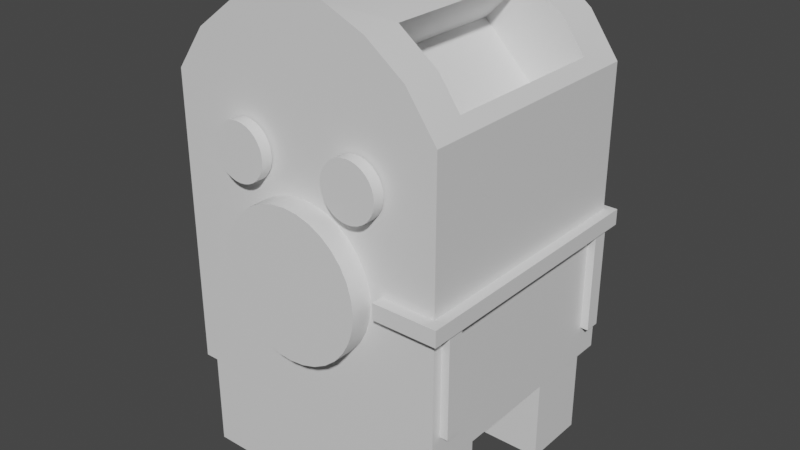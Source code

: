 # Source: MailBox.blend  (saved by Blender 2.81.16; exported with 4.5.12 LTS)
import bpy
from mathutils import Matrix  # noqa: F401  (used for matrix-valued properties, if any)

bpy.ops.wm.read_factory_settings(use_empty=True)
scene = bpy.context.scene
scene.name = 'Scene'

# ---- collections
col_collection = bpy.data.collections.new('Collection'); scene.collection.children.link(col_collection)

# ---- materials (node trees are filled in below, after node groups)
mat_material_003 = bpy.data.materials.new('Material.003')
mat_material_003.use_transparent_shadow = False
mat_material_001 = bpy.data.materials.new('Material.001')
mat_material_001.use_transparent_shadow = False
mat_material_002 = bpy.data.materials.new('Material.002')
mat_material_002.use_transparent_shadow = False

# ---- node groups
ng_auto_smooth = bpy.data.node_groups.new('Auto Smooth', 'GeometryNodeTree')
_s = ng_auto_smooth.interface.new_socket(name='Geometry', in_out='OUTPUT', socket_type='NodeSocketGeometry')
_s = ng_auto_smooth.interface.new_socket(name='Geometry', in_out='INPUT', socket_type='NodeSocketGeometry')
_s = ng_auto_smooth.interface.new_socket(name='Angle', in_out='INPUT', socket_type='NodeSocketFloat')
_s.subtype = 'ANGLE'
_s.min_value = 0.0
_s.max_value = 3.142
ng_auto_smooth.is_modifier = True
_N = ng_auto_smooth.nodes; _L = ng_auto_smooth.links
n0 = _N.new('NodeGroupOutput'); n0.name = 'Group Output'; n0.location = (480, -100)
n1 = _N.new('NodeGroupInput'); n1.name = 'Group Input'; n1.location = (-420, -300)
n2 = _N.new('NodeGroupInput'); n2.name = 'Group Input.001'; n2.location = (-60, -100)
n3 = _N.new('GeometryNodeSetShadeSmooth'); n3.name = 'Set Shade Smooth'; n3.location = (120, -100)
n3.domain = 'EDGE'
n4 = _N.new('GeometryNodeSetShadeSmooth'); n4.name = 'Set Shade Smooth.001'; n4.location = (300, -100)
n5 = _N.new('GeometryNodeInputMeshEdgeAngle'); n5.name = 'Edge Angle'; n5.location = (-420, -220)
n6 = _N.new('GeometryNodeInputEdgeSmooth'); n6.name = 'Is Edge Smooth'; n6.location = (-60, -160)
n7 = _N.new('GeometryNodeInputShadeSmooth'); n7.name = 'Is Face Smooth'; n7.location = (-240, -340)
n8 = _N.new('FunctionNodeBooleanMath'); n8.name = 'Boolean Math'; n8.location = (-60, -220)
n9 = _N.new('FunctionNodeCompare'); n9.name = 'Compare'; n9.location = (-240, -180)
n9.operation = 'LESS_EQUAL'
_L.new(n5.outputs[0], n9.inputs[0])
_L.new(n4.outputs[0], n0.inputs[0])
_L.new(n1.outputs[1], n9.inputs[1])
_L.new(n9.outputs[0], n8.inputs[0])
_L.new(n7.outputs[0], n8.inputs[1])
_L.new(n2.outputs[0], n3.inputs[0])
_L.new(n6.outputs[0], n3.inputs[1])
_L.new(n3.outputs[0], n4.inputs[0])
_L.new(n8.outputs[0], n3.inputs[2])
n0.is_active_output = True

# ---- material node trees
mat_material_003.use_nodes = True; mat_material_003.node_tree.nodes.clear()
_N = mat_material_003.node_tree.nodes; _L = mat_material_003.node_tree.links
n0 = _N.new('ShaderNodeOutputMaterial'); n0.name = 'Material Output'; n0.location = (300, 300)
n1 = _N.new('ShaderNodeBsdfPrincipled'); n1.name = 'Principled BSDF'; n1.location = (10, 300)
n1.distribution = 'GGX'
n1.subsurface_method = 'BURLEY'
n1.inputs[3].default_value = 1.45
n1.inputs[27].default_value = (0.0, 0.0, 0.0, 1.0)
n1.inputs[28].default_value = 1.0
_L.new(n1.outputs[0], n0.inputs[0])
n0.is_active_output = True
mat_material_001.use_nodes = True; mat_material_001.node_tree.nodes.clear()
_N = mat_material_001.node_tree.nodes; _L = mat_material_001.node_tree.links
n0 = _N.new('ShaderNodeOutputMaterial'); n0.name = 'Material Output'; n0.location = (300, 300)
n1 = _N.new('ShaderNodeBsdfPrincipled'); n1.name = 'Principled BSDF'; n1.location = (10, 300)
n1.distribution = 'GGX'
n1.subsurface_method = 'BURLEY'
n1.inputs[3].default_value = 1.45
n1.inputs[27].default_value = (0.0, 0.0, 0.0, 1.0)
n1.inputs[28].default_value = 1.0
_L.new(n1.outputs[0], n0.inputs[0])
n0.is_active_output = True
mat_material_002.use_nodes = True; mat_material_002.node_tree.nodes.clear()
_N = mat_material_002.node_tree.nodes; _L = mat_material_002.node_tree.links
n0 = _N.new('ShaderNodeOutputMaterial'); n0.name = 'Material Output'; n0.location = (300, 300)
n1 = _N.new('ShaderNodeBsdfPrincipled'); n1.name = 'Principled BSDF'; n1.location = (10, 300)
n1.distribution = 'GGX'
n1.subsurface_method = 'BURLEY'
n1.inputs[3].default_value = 1.45
n1.inputs[27].default_value = (0.0, 0.0, 0.0, 1.0)
n1.inputs[28].default_value = 1.0
_L.new(n1.outputs[0], n0.inputs[0])
n0.is_active_output = True

# ---- world
world_world = bpy.data.worlds.new('World'); scene.world = world_world
world_world.use_nodes = True; world_world.node_tree.nodes.clear()
_N = world_world.node_tree.nodes; _L = world_world.node_tree.links
n0 = _N.new('ShaderNodeOutputWorld'); n0.name = 'World Output'; n0.location = (300, 300)
n1 = _N.new('ShaderNodeBackground'); n1.name = 'Background'; n1.location = (10, 300)
n1.inputs[0].default_value = (0.05088, 0.05088, 0.05088, 1.0)
_L.new(n1.outputs[0], n0.inputs[0])
n0.is_active_output = True
world_world.color = (0.05088, 0.05088, 0.05088)
world_world.use_sun_shadow = False
world_world.sun_shadow_jitter_overblur = 0.0

# ---- meshes
me_cube_003 = bpy.data.meshes.new('Cube.003')
me_cube_003.from_pydata([(1.69, -0.9759, -1.406), (1.69, -0.9759, -1.023), (1.69, 5.556, -1.406), (1.69, 5.556, -1.023), (3.233, -0.9759, -1.406), (3.233, -0.9759, -1.023), (3.233, 5.556, -1.406), (3.233, 5.556, -1.023), (1.637, -0.08722, -3.856), (1.637, -0.4708, -3.856), (1.637, -0.08722, -1.252), (1.637, -0.4708, -1.252), (3.181, -0.08722, -3.856), (3.181, -0.4708, -3.856), (3.181, -0.08722, -1.252), (3.181, -0.4708, -1.252), (1.637, 5.181, -3.856), (1.637, 4.797, -3.856), (1.637, 5.181, -1.252), (1.637, 4.797, -1.252), (3.181, 5.181, -3.856), (3.181, 4.797, -3.856), (3.181, 5.181, -1.252), (3.181, 4.797, -1.252), (-0.3548, -0.5144, 0.45), (-0.3548, -1.227, 0.45), (-0.009793, -0.5144, 0.416), (-0.009793, -1.227, 0.416), (0.322, -0.5144, 0.3153), (0.322, -1.227, 0.3153), (0.6277, -0.5144, 0.1519), (0.6277, -1.227, 0.1519), (0.8958, -0.5144, -0.06804), (0.8958, -1.227, -0.06804), (1.116, -0.5144, -0.336), (1.116, -1.227, -0.336), (1.279, -0.5144, -0.6418), (1.279, -1.227, -0.6418), (1.38, -0.5144, -0.9736), (1.38, -1.227, -0.9736), (1.414, -0.5144, -1.319), (1.414, -1.227, -1.319), (1.38, -0.5144, -1.664), (1.38, -1.227, -1.664), (1.279, -0.5144, -1.995), (1.279, -1.227, -1.995), (1.116, -0.5144, -2.301), (1.116, -1.227, -2.301), (0.8958, -0.5144, -2.569), (0.8958, -1.227, -2.569), (0.6277, -0.5144, -2.789), (0.6277, -1.227, -2.789), (0.322, -0.5144, -2.953), (0.322, -1.227, -2.953), (-0.009794, -0.5144, -3.053), (-0.009794, -1.227, -3.053), (-0.3548, -0.5144, -3.087), (-0.3548, -1.227, -3.087), (-0.6999, -0.5144, -3.053), (-0.6999, -1.227, -3.053), (-1.032, -0.5144, -2.953), (-1.032, -1.227, -2.953), (-1.337, -0.5144, -2.789), (-1.337, -1.227, -2.789), (-1.605, -0.5144, -2.569), (-1.605, -1.227, -2.569), (-1.825, -0.5144, -2.301), (-1.825, -1.227, -2.301), (-1.989, -0.5144, -1.995), (-1.989, -1.227, -1.995), (-2.089, -0.5144, -1.664), (-2.089, -1.227, -1.664), (-2.123, -0.5144, -1.319), (-2.123, -1.227, -1.319), (-2.089, -0.5144, -0.9736), (-2.089, -1.227, -0.9736), (-1.989, -0.5144, -0.6418), (-1.989, -1.227, -0.6418), (-1.825, -0.5144, -0.336), (-1.825, -1.227, -0.336), (-1.605, -0.5144, -0.06804), (-1.605, -1.227, -0.06804), (-1.337, -0.5144, 0.1519), (-1.337, -1.227, 0.1519), (-1.032, -0.5144, 0.3153), (-1.032, -1.227, 0.3153), (-0.6999, -0.5144, 0.416), (-0.6999, -1.227, 0.416), (0.3078, 0.223, 3.075), (0.3078, 4.376, 3.075), (1.722, 0.223, 1.661), (1.722, 4.376, 1.661), (-3.702, -0.7035, -4.635), (-3.702, -0.7035, 2.41), (-3.702, 5.382, -4.635), (-3.702, 5.382, 2.41), (2.989, -0.7035, -4.635), (2.989, -0.7035, 2.41), (2.989, 5.382, -4.635), (2.989, 5.382, 2.41), (-2.978, -0.7035, 3.422), (-2.978, 5.382, 3.422), (2.265, 5.382, 3.422), (2.265, -0.7035, 3.422), (-2.066, -0.7035, 4.109), (-2.066, 5.382, 4.109), (1.353, 5.382, 4.109), (1.353, -0.7035, 4.109), (-1.076, -0.7035, 4.546), (-1.076, 5.382, 4.546), (0.3638, 5.382, 4.546), (0.3638, -0.7035, 4.546), (-3.494, -0.6087, -6.989), (-3.494, -0.6087, -4.133), (-3.494, 1.003, -6.989), (-3.494, 1.003, -4.133), (2.742, -0.6087, -6.989), (2.742, -0.6087, -4.133), (2.742, 1.003, -6.989), (2.742, 1.003, -4.133), (-3.494, 3.599, -6.989), (-3.494, 3.599, -4.133), (-3.494, 5.21, -6.989), (-3.494, 5.21, -4.133), (2.742, 3.599, -6.989), (2.742, 3.599, -4.133), (2.742, 5.21, -6.989), (2.742, 5.21, -4.133), (1.345, 0.223, 4.112), (1.353, 0.223, 4.109), (2.265, 0.223, 3.422), (2.773, 0.223, 2.712), (1.345, 4.376, 4.112), (2.773, 4.376, 2.712), (2.265, 4.376, 3.422), (1.353, 4.376, 4.109), (-1.776, -0.7348, 1.818), (-1.776, -1.007, 1.818), (-1.644, -0.7348, 1.805), (-1.644, -1.007, 1.805), (-1.517, -0.7348, 1.767), (-1.517, -1.007, 1.767), (-1.401, -0.7348, 1.705), (-1.401, -1.007, 1.705), (-1.298, -0.7348, 1.621), (-1.298, -1.007, 1.621), (-1.215, -0.7348, 1.518), (-1.215, -1.007, 1.518), (-1.152, -0.7348, 1.402), (-1.152, -1.007, 1.402), (-1.114, -0.7348, 1.275), (-1.114, -1.007, 1.275), (-1.101, -0.7348, 1.143), (-1.101, -1.007, 1.143), (-1.114, -0.7348, 1.012), (-1.114, -1.007, 1.012), (-1.152, -0.7348, 0.885), (-1.152, -1.007, 0.885), (-1.215, -0.7348, 0.7683), (-1.215, -1.007, 0.7683), (-1.298, -0.7348, 0.666), (-1.298, -1.007, 0.666), (-1.401, -0.7348, 0.5821), (-1.401, -1.007, 0.5821), (-1.517, -0.7348, 0.5197), (-1.517, -1.007, 0.5197), (-1.644, -0.7348, 0.4813), (-1.644, -1.007, 0.4813), (-1.776, -0.7348, 0.4683), (-1.776, -1.007, 0.4683), (-1.908, -0.7348, 0.4813), (-1.908, -1.007, 0.4813), (-2.034, -0.7348, 0.5197), (-2.034, -1.007, 0.5197), (-2.151, -0.7348, 0.5821), (-2.151, -1.007, 0.5821), (-2.253, -0.7348, 0.666), (-2.253, -1.007, 0.666), (-2.337, -0.7348, 0.7683), (-2.337, -1.007, 0.7683), (-2.399, -0.7348, 0.885), (-2.399, -1.007, 0.885), (-2.438, -0.7348, 1.012), (-2.438, -1.007, 1.012), (-2.451, -0.7348, 1.143), (-2.451, -1.007, 1.143), (-2.438, -0.7348, 1.275), (-2.438, -1.007, 1.275), (-2.399, -0.7348, 1.402), (-2.399, -1.007, 1.402), (-2.337, -0.7348, 1.518), (-2.337, -1.007, 1.518), (-2.253, -0.7348, 1.621), (-2.253, -1.007, 1.621), (-2.151, -0.7348, 1.705), (-2.151, -1.007, 1.705), (-2.034, -0.7348, 1.767), (-2.034, -1.007, 1.767), (-1.908, -0.7348, 1.805), (-1.908, -1.007, 1.805), (1.121, -0.7348, 1.818), (1.121, -1.007, 1.818), (1.253, -0.7348, 1.805), (1.253, -1.007, 1.805), (1.379, -0.7348, 1.767), (1.379, -1.007, 1.767), (1.496, -0.7348, 1.705), (1.496, -1.007, 1.705), (1.598, -0.7348, 1.621), (1.598, -1.007, 1.621), (1.682, -0.7348, 1.518), (1.682, -1.007, 1.518), (1.745, -0.7348, 1.402), (1.745, -1.007, 1.402), (1.783, -0.7348, 1.275), (1.783, -1.007, 1.275), (1.796, -0.7348, 1.143), (1.796, -1.007, 1.143), (1.783, -0.7348, 1.012), (1.783, -1.007, 1.012), (1.745, -0.7348, 0.885), (1.745, -1.007, 0.885), (1.682, -0.7348, 0.7683), (1.682, -1.007, 0.7683), (1.598, -0.7348, 0.666), (1.598, -1.007, 0.666), (1.496, -0.7348, 0.5821), (1.496, -1.007, 0.5821), (1.379, -0.7348, 0.5197), (1.379, -1.007, 0.5197), (1.253, -0.7348, 0.4813), (1.253, -1.007, 0.4813), (1.121, -0.7348, 0.4683), (1.121, -1.007, 0.4683), (0.9892, -0.7348, 0.4813), (0.9892, -1.007, 0.4813), (0.8626, -0.7348, 0.5197), (0.8626, -1.007, 0.5197), (0.7459, -0.7348, 0.5821), (0.7459, -1.007, 0.5821), (0.6436, -0.7348, 0.666), (0.6436, -1.007, 0.666), (0.5596, -0.7348, 0.7683), (0.5596, -1.007, 0.7683), (0.4972, -0.7348, 0.885), (0.4972, -1.007, 0.885), (0.4588, -0.7348, 1.012), (0.4588, -1.007, 1.012), (0.4458, -0.7348, 1.143), (0.4458, -1.007, 1.143), (0.4588, -0.7348, 1.275), (0.4588, -1.007, 1.275), (0.4972, -0.7348, 1.402), (0.4972, -1.007, 1.402), (0.5596, -0.7348, 1.518), (0.5596, -1.007, 1.518), (0.6436, -0.7348, 1.621), (0.6436, -1.007, 1.621), (0.7459, -0.7348, 1.705), (0.7459, -1.007, 1.705), (0.8626, -0.7348, 1.767), (0.8626, -1.007, 1.767), (0.9892, -0.7348, 1.805), (0.9892, -1.007, 1.805)], [], [(0, 1, 3, 2), (2, 3, 7, 6), (6, 7, 5, 4), (4, 5, 1, 0), (2, 6, 4, 0), (7, 3, 1, 5), (8, 9, 11, 10), (10, 11, 15, 14), (14, 15, 13, 12), (12, 13, 9, 8), (10, 14, 12, 8), (15, 11, 9, 13), (16, 17, 19, 18), (18, 19, 23, 22), (22, 23, 21, 20), (20, 21, 17, 16), (18, 22, 20, 16), (23, 19, 17, 21), (24, 25, 27, 26), (26, 27, 29, 28), (28, 29, 31, 30), (30, 31, 33, 32), (32, 33, 35, 34), (34, 35, 37, 36), (36, 37, 39, 38), (38, 39, 41, 40), (40, 41, 43, 42), (42, 43, 45, 44), (44, 45, 47, 46), (46, 47, 49, 48), (48, 49, 51, 50), (50, 51, 53, 52), (52, 53, 55, 54), (54, 55, 57, 56), (56, 57, 59, 58), (58, 59, 61, 60), (60, 61, 63, 62), (62, 63, 65, 64), (64, 65, 67, 66), (66, 67, 69, 68), (68, 69, 71, 70), (70, 71, 73, 72), (72, 73, 75, 74), (74, 75, 77, 76), (76, 77, 79, 78), (78, 79, 81, 80), (80, 81, 83, 82), (82, 83, 85, 84), (27, 25, 87, 85, 83, 81, 79, 77, 75, 73, 71, 69, 67, 65, 63, 61, 59, 57, 55, 53, 51, 49, 47, 45, 43, 41, 39, 37, 35, 33, 31, 29), (84, 85, 87, 86), (86, 87, 25, 24), (24, 26, 28, 30, 32, 34, 36, 38, 40, 42, 44, 46, 48, 50, 52, 54, 56, 58, 60, 62, 64, 66, 68, 70, 72, 74, 76, 78, 80, 82, 84, 86), (88, 89, 132, 128), (89, 91, 133, 134, 135, 132), (91, 90, 131, 133), (90, 88, 128, 129, 130, 131), (89, 88, 90, 91), (92, 93, 95, 94), (94, 95, 99, 98), (98, 99, 97, 96), (96, 97, 93, 92), (94, 98, 96, 92), (99, 95, 101, 102), (103, 130, 129, 107), (97, 99, 102, 134, 133, 131, 130, 103), (95, 93, 100, 101), (93, 97, 103, 100), (105, 104, 108, 109), (101, 100, 104, 105), (100, 103, 107, 104), (102, 101, 105, 106), (110, 109, 108, 111), (104, 107, 111, 108), (106, 105, 109, 110), (107, 129, 128, 132, 135, 106, 110, 111), (112, 113, 115, 114), (114, 115, 119, 118), (118, 119, 117, 116), (116, 117, 113, 112), (114, 118, 116, 112), (119, 115, 113, 117), (120, 121, 123, 122), (122, 123, 127, 126), (126, 127, 125, 124), (124, 125, 121, 120), (122, 126, 124, 120), (127, 123, 121, 125), (135, 134, 102, 106), (136, 137, 139, 138), (138, 139, 141, 140), (140, 141, 143, 142), (142, 143, 145, 144), (144, 145, 147, 146), (146, 147, 149, 148), (148, 149, 151, 150), (150, 151, 153, 152), (152, 153, 155, 154), (154, 155, 157, 156), (156, 157, 159, 158), (158, 159, 161, 160), (160, 161, 163, 162), (162, 163, 165, 164), (164, 165, 167, 166), (166, 167, 169, 168), (168, 169, 171, 170), (170, 171, 173, 172), (172, 173, 175, 174), (174, 175, 177, 176), (176, 177, 179, 178), (178, 179, 181, 180), (180, 181, 183, 182), (182, 183, 185, 184), (184, 185, 187, 186), (186, 187, 189, 188), (188, 189, 191, 190), (190, 191, 193, 192), (192, 193, 195, 194), (194, 195, 197, 196), (139, 137, 199, 197, 195, 193, 191, 189, 187, 185, 183, 181, 179, 177, 175, 173, 171, 169, 167, 165, 163, 161, 159, 157, 155, 153, 151, 149, 147, 145, 143, 141), (196, 197, 199, 198), (198, 199, 137, 136), (136, 138, 140, 142, 144, 146, 148, 150, 152, 154, 156, 158, 160, 162, 164, 166, 168, 170, 172, 174, 176, 178, 180, 182, 184, 186, 188, 190, 192, 194, 196, 198), (200, 201, 203, 202), (202, 203, 205, 204), (204, 205, 207, 206), (206, 207, 209, 208), (208, 209, 211, 210), (210, 211, 213, 212), (212, 213, 215, 214), (214, 215, 217, 216), (216, 217, 219, 218), (218, 219, 221, 220), (220, 221, 223, 222), (222, 223, 225, 224), (224, 225, 227, 226), (226, 227, 229, 228), (228, 229, 231, 230), (230, 231, 233, 232), (232, 233, 235, 234), (234, 235, 237, 236), (236, 237, 239, 238), (238, 239, 241, 240), (240, 241, 243, 242), (242, 243, 245, 244), (244, 245, 247, 246), (246, 247, 249, 248), (248, 249, 251, 250), (250, 251, 253, 252), (252, 253, 255, 254), (254, 255, 257, 256), (256, 257, 259, 258), (258, 259, 261, 260), (203, 201, 263, 261, 259, 257, 255, 253, 251, 249, 247, 245, 243, 241, 239, 237, 235, 233, 231, 229, 227, 225, 223, 221, 219, 217, 215, 213, 211, 209, 207, 205), (260, 261, 263, 262), (262, 263, 201, 200), (200, 202, 204, 206, 208, 210, 212, 214, 216, 218, 220, 222, 224, 226, 228, 230, 232, 234, 236, 238, 240, 242, 244, 246, 248, 250, 252, 254, 256, 258, 260, 262)])
me_cube_003.polygons.foreach_set('use_smooth', [True] * 156)
me_cube_003.polygons.foreach_set('material_index', [0, 0, 0, 0, 0, 0, 0, 0, 0, 0, 0, 0, 0, 0, 0, 0, 0, 0, 1, 1, 1, 1, 1, 1, 1, 1, 1, 1, 1, 1, 1, 1, 1, 1, 1, 1, 1, 1, 1, 1, 1, 1, 1, 1, 1, 1, 1, 1, 1, 1, 1, 1, 2, 2, 2, 2, 2, 2, 2, 2, 2, 2, 2, 2, 2, 2, 2, 2, 2, 2, 2, 2, 2, 2, 2, 2, 2, 2, 2, 2, 2, 2, 2, 2, 2, 2, 2, 2, 2, 2, 2, 2, 2, 2, 2, 2, 2, 2, 2, 2, 2, 2, 2, 2, 2, 2, 2, 2, 2, 2, 2, 2, 2, 2, 2, 2, 2, 2, 2, 2, 2, 2, 2, 2, 2, 2, 2, 2, 2, 2, 2, 2, 2, 2, 2, 2, 2, 2, 2, 2, 2, 2, 2, 2, 2, 2, 2, 2, 2, 2, 2, 2, 2, 2, 2, 2])
_uv = me_cube_003.uv_layers.new(name='UVMap')
_uv.uv.foreach_set('vector', [0.375, 0.0, 0.625, 0.0, 0.625, 0.25, 0.375, 0.25, 0.375, 0.25, 0.625, 0.25, 0.625, 0.5, 0.375, 0.5, 0.375, 0.5, 0.625, 0.5, 0.625, 0.75, 0.375, 0.75, 0.375, 0.75, 0.625, 0.75, 0.625, 1.0, 0.375, 1.0, 0.125, 0.5, 0.375, 0.5, 0.375, 0.75, 0.125, 0.75, 0.625, 0.5, 0.875, 0.5, 0.875, 0.75, 0.625, 0.75, 0.375, 0.0, 0.625, 0.0, 0.625, 0.25, 0.375, 0.25, 0.375, 0.25, 0.625, 0.25, 0.625, 0.5, 0.375, 0.5, 0.375, 0.5, 0.625, 0.5, 0.625, 0.75, 0.375, 0.75, 0.375, 0.75, 0.625, 0.75, 0.625, 1.0, 0.375, 1.0, 0.125, 0.5, 0.375, 0.5, 0.375, 0.75, 0.125, 0.75, 0.625, 0.5, 0.875, 0.5, 0.875, 0.75, 0.625, 0.75, 0.375, 0.0, 0.625, 0.0, 0.625, 0.25, 0.375, 0.25, 0.375, 0.25, 0.625, 0.25, 0.625, 0.5, 0.375, 0.5, 0.375, 0.5, 0.625, 0.5, 0.625, 0.75, 0.375, 0.75, 0.375, 0.75, 0.625, 0.75, 0.625, 1.0, 0.375, 1.0, 0.125, 0.5, 0.375, 0.5, 0.375, 0.75, 0.125, 0.75, 0.625, 0.5, 0.875, 0.5, 0.875, 0.75, 0.625, 0.75, 1.0, 0.5, 1.0, 1.0, 0.9688, 1.0, 0.9688, 0.5, 0.9688, 0.5, 0.9688, 1.0, 0.9375, 1.0, 0.9375, 0.5, 0.9375, 0.5, 0.9375, 1.0, 0.9062, 1.0, 0.9062, 0.5, 0.9062, 0.5, 0.9062, 1.0, 0.875, 1.0, 0.875, 0.5, 0.875, 0.5, 0.875, 1.0, 0.8438, 1.0, 0.8438, 0.5, 0.8438, 0.5, 0.8438, 1.0, 0.8125, 1.0, 0.8125, 0.5, 0.8125, 0.5, 0.8125, 1.0, 0.7812, 1.0, 0.7812, 0.5, 0.7812, 0.5, 0.7812, 1.0, 0.75, 1.0, 0.75, 0.5, 0.75, 0.5, 0.75, 1.0, 0.7188, 1.0, 0.7188, 0.5, 0.7188, 0.5, 0.7188, 1.0, 0.6875, 1.0, 0.6875, 0.5, 0.6875, 0.5, 0.6875, 1.0, 0.6562, 1.0, 0.6562, 0.5, 0.6562, 0.5, 0.6562, 1.0, 0.625, 1.0, 0.625, 0.5, 0.625, 0.5, 0.625, 1.0, 0.5938, 1.0, 0.5938, 0.5, 0.5938, 0.5, 0.5938, 1.0, 0.5625, 1.0, 0.5625, 0.5, 0.5625, 0.5, 0.5625, 1.0, 0.5312, 1.0, 0.5312, 0.5, 0.5312, 0.5, 0.5312, 1.0, 0.5, 1.0, 0.5, 0.5, 0.5, 0.5, 0.5, 1.0, 0.4688, 1.0, 0.4688, 0.5, 0.4688, 0.5, 0.4688, 1.0, 0.4375, 1.0, 0.4375, 0.5, 0.4375, 0.5, 0.4375, 1.0, 0.4062, 1.0, 0.4062, 0.5, 0.4062, 0.5, 0.4062, 1.0, 0.375, 1.0, 0.375, 0.5, 0.375, 0.5, 0.375, 1.0, 0.3438, 1.0, 0.3438, 0.5, 0.3438, 0.5, 0.3438, 1.0, 0.3125, 1.0, 0.3125, 0.5, 0.3125, 0.5, 0.3125, 1.0, 0.2812, 1.0, 0.2812, 0.5, 0.2812, 0.5, 0.2812, 1.0, 0.25, 1.0, 0.25, 0.5, 0.25, 0.5, 0.25, 1.0, 0.2188, 1.0, 0.2188, 0.5, 0.2188, 0.5, 0.2188, 1.0, 0.1875, 1.0, 0.1875, 0.5, 0.1875, 0.5, 0.1875, 1.0, 0.1562, 1.0, 0.1562, 0.5, 0.1562, 0.5, 0.1562, 1.0, 0.125, 1.0, 0.125, 0.5, 0.125, 0.5, 0.125, 1.0, 0.09375, 1.0, 0.09375, 0.5, 0.09375, 0.5, 0.09375, 1.0, 0.0625, 1.0, 0.0625, 0.5, 0.2968, 0.4854, 0.25, 0.49, 0.2032, 0.4854, 0.1582, 0.4717, 0.1167, 0.4496, 0.08029, 0.4197, 0.05045, 0.3833, 0.02827, 0.3418, 0.01461, 0.2968, 0.01, 0.25, 0.01461, 0.2032, 0.02827, 0.1582, 0.05045, 0.1167, 0.08029, 0.08029, 0.1167, 0.05045, 0.1582, 0.02827, 0.2032, 0.01461, 0.25, 0.01, 0.2968, 0.01461, 0.3418, 0.02827, 0.3833, 0.05045, 0.4197, 0.08029, 0.4496, 0.1167, 0.4717, 0.1582, 0.4854, 0.2032, 0.49, 0.25, 0.4854, 0.2968, 0.4717, 0.3418, 0.4496, 0.3833, 0.4197, 0.4197, 0.3833, 0.4496, 0.3418, 0.4717, 0.0625, 0.5, 0.0625, 1.0, 0.03125, 1.0, 0.03125, 0.5, 0.03125, 0.5, 0.03125, 1.0, 0.0, 1.0, 0.0, 0.5, 0.75, 0.49, 0.7968, 0.4854, 0.8418, 0.4717, 0.8833, 0.4496, 0.9197, 0.4197, 0.9496, 0.3833, 0.9717, 0.3418, 0.9854, 0.2968, 0.99, 0.25, 0.9854, 0.2032, 0.9717, 0.1582, 0.9496, 0.1167, 0.9197, 0.08029, 0.8833, 0.05045, 0.8418, 0.02827, 0.7968, 0.01461, 0.75, 0.01, 0.7032, 0.01461, 0.6582, 0.02827, 0.6167, 0.05045, 0.5803, 0.08029, 0.5504, 0.1167, 0.5283, 0.1582, 0.5146, 0.2032, 0.51, 0.25, 0.5146, 0.2968, 0.5283, 0.3418, 0.5504, 0.3833, 0.5803, 0.4197, 0.6167, 0.4496, 0.6582, 0.4717, 0.7032, 0.4854, 0.375, 0.0, 0.375, 0.25, 0.5583, 0.25, 0.5583, 0.0, 0.375, 0.25, 0.375, 0.5, 0.5608, 0.5, 0.5787, 0.3924, 0.5588, 0.2511, 0.5583, 0.25, 0.375, 0.5, 0.375, 0.75, 0.5608, 0.75, 0.5608, 0.5, 0.375, 0.75, 0.375, 1.0, 0.5583, 1.0, 0.5588, 0.9989, 0.5787, 0.8576, 0.5608, 0.75, 0.125, 0.5, 0.125, 0.75, 0.375, 0.75, 0.375, 0.5, 0.375, 0.0, 0.625, 0.0, 0.625, 0.25, 0.375, 0.25, 0.375, 0.25, 0.625, 0.25, 0.625, 0.5, 0.375, 0.5, 0.375, 0.5, 0.625, 0.5, 0.625, 0.75, 0.375, 0.75, 0.375, 0.75, 0.625, 0.75, 0.625, 1.0, 0.375, 1.0, 0.125, 0.5, 0.375, 0.5, 0.375, 0.75, 0.125, 0.75, 0.625, 0.5, 0.625, 0.25, 0.625, 0.25, 0.625, 0.5, 0.625, 0.75, 0.625, 0.7119, 0.625, 0.7119, 0.625, 0.75, 0.625, 0.75, 0.625, 0.5, 0.625, 0.5, 0.625, 0.5414, 0.625, 0.5414, 0.625, 0.7119, 0.625, 0.7119, 0.625, 0.75, 0.625, 0.25, 0.625, 0.0, 0.625, 0.0, 0.625, 0.25, 0.625, 1.0, 0.625, 0.75, 0.625, 0.75, 0.625, 1.0, 0.625, 0.25, 0.625, 0.0, 0.625, 0.0, 0.625, 0.25, 0.625, 0.25, 0.625, 0.0, 0.625, 0.0, 0.625, 0.25, 0.625, 1.0, 0.625, 0.75, 0.625, 0.75, 0.625, 1.0, 0.625, 0.5, 0.625, 0.25, 0.625, 0.25, 0.625, 0.5, 0.625, 0.5, 0.875, 0.5, 0.875, 0.75, 0.625, 0.75, 0.625, 1.0, 0.625, 0.75, 0.625, 0.75, 0.625, 1.0, 0.625, 0.5, 0.625, 0.25, 0.625, 0.25, 0.625, 0.5, 0.625, 0.75, 0.625, 0.7119, 0.625, 0.7119, 0.625, 0.5414, 0.625, 0.5414, 0.625, 0.5, 0.625, 0.5, 0.625, 0.75, 0.375, 0.0, 0.625, 0.0, 0.625, 0.25, 0.375, 0.25, 0.375, 0.25, 0.625, 0.25, 0.625, 0.5, 0.375, 0.5, 0.375, 0.5, 0.625, 0.5, 0.625, 0.75, 0.375, 0.75, 0.375, 0.75, 0.625, 0.75, 0.625, 1.0, 0.375, 1.0, 0.125, 0.5, 0.375, 0.5, 0.375, 0.75, 0.125, 0.75, 0.625, 0.5, 0.875, 0.5, 0.875, 0.75, 0.625, 0.75, 0.375, 0.0, 0.625, 0.0, 0.625, 0.25, 0.375, 0.25, 0.375, 0.25, 0.625, 0.25, 0.625, 0.5, 0.375, 0.5, 0.375, 0.5, 0.625, 0.5, 0.625, 0.75, 0.375, 0.75, 0.375, 0.75, 0.625, 0.75, 0.625, 1.0, 0.375, 1.0, 0.125, 0.5, 0.375, 0.5, 0.375, 0.75, 0.125, 0.75, 0.625, 0.5, 0.875, 0.5, 0.875, 0.75, 0.625, 0.75, 0.625, 0.5414, 0.625, 0.5414, 0.625, 0.5, 0.625, 0.5, 1.0, 0.5, 1.0, 1.0, 0.9688, 1.0, 0.9688, 0.5, 0.9688, 0.5, 0.9688, 1.0, 0.9375, 1.0, 0.9375, 0.5, 0.9375, 0.5, 0.9375, 1.0, 0.9062, 1.0, 0.9062, 0.5, 0.9062, 0.5, 0.9062, 1.0, 0.875, 1.0, 0.875, 0.5, 0.875, 0.5, 0.875, 1.0, 0.8438, 1.0, 0.8438, 0.5, 0.8438, 0.5, 0.8438, 1.0, 0.8125, 1.0, 0.8125, 0.5, 0.8125, 0.5, 0.8125, 1.0, 0.7812, 1.0, 0.7812, 0.5, 0.7812, 0.5, 0.7812, 1.0, 0.75, 1.0, 0.75, 0.5, 0.75, 0.5, 0.75, 1.0, 0.7188, 1.0, 0.7188, 0.5, 0.7188, 0.5, 0.7188, 1.0, 0.6875, 1.0, 0.6875, 0.5, 0.6875, 0.5, 0.6875, 1.0, 0.6562, 1.0, 0.6562, 0.5, 0.6562, 0.5, 0.6562, 1.0, 0.625, 1.0, 0.625, 0.5, 0.625, 0.5, 0.625, 1.0, 0.5938, 1.0, 0.5938, 0.5, 0.5938, 0.5, 0.5938, 1.0, 0.5625, 1.0, 0.5625, 0.5, 0.5625, 0.5, 0.5625, 1.0, 0.5312, 1.0, 0.5312, 0.5, 0.5312, 0.5, 0.5312, 1.0, 0.5, 1.0, 0.5, 0.5, 0.5, 0.5, 0.5, 1.0, 0.4688, 1.0, 0.4688, 0.5, 0.4688, 0.5, 0.4688, 1.0, 0.4375, 1.0, 0.4375, 0.5, 0.4375, 0.5, 0.4375, 1.0, 0.4062, 1.0, 0.4062, 0.5, 0.4062, 0.5, 0.4062, 1.0, 0.375, 1.0, 0.375, 0.5, 0.375, 0.5, 0.375, 1.0, 0.3438, 1.0, 0.3438, 0.5, 0.3438, 0.5, 0.3438, 1.0, 0.3125, 1.0, 0.3125, 0.5, 0.3125, 0.5, 0.3125, 1.0, 0.2812, 1.0, 0.2812, 0.5, 0.2812, 0.5, 0.2812, 1.0, 0.25, 1.0, 0.25, 0.5, 0.25, 0.5, 0.25, 1.0, 0.2188, 1.0, 0.2188, 0.5, 0.2188, 0.5, 0.2188, 1.0, 0.1875, 1.0, 0.1875, 0.5, 0.1875, 0.5, 0.1875, 1.0, 0.1562, 1.0, 0.1562, 0.5, 0.1562, 0.5, 0.1562, 1.0, 0.125, 1.0, 0.125, 0.5, 0.125, 0.5, 0.125, 1.0, 0.09375, 1.0, 0.09375, 0.5, 0.09375, 0.5, 0.09375, 1.0, 0.0625, 1.0, 0.0625, 0.5, 0.2968, 0.4854, 0.25, 0.49, 0.2032, 0.4854, 0.1582, 0.4717, 0.1167, 0.4496, 0.08029, 0.4197, 0.05045, 0.3833, 0.02827, 0.3418, 0.01461, 0.2968, 0.01, 0.25, 0.01461, 0.2032, 0.02827, 0.1582, 0.05045, 0.1167, 0.08029, 0.08029, 0.1167, 0.05045, 0.1582, 0.02827, 0.2032, 0.01461, 0.25, 0.01, 0.2968, 0.01461, 0.3418, 0.02827, 0.3833, 0.05045, 0.4197, 0.08029, 0.4496, 0.1167, 0.4717, 0.1582, 0.4854, 0.2032, 0.49, 0.25, 0.4854, 0.2968, 0.4717, 0.3418, 0.4496, 0.3833, 0.4197, 0.4197, 0.3833, 0.4496, 0.3418, 0.4717, 0.0625, 0.5, 0.0625, 1.0, 0.03125, 1.0, 0.03125, 0.5, 0.03125, 0.5, 0.03125, 1.0, 0.0, 1.0, 0.0, 0.5, 0.75, 0.49, 0.7968, 0.4854, 0.8418, 0.4717, 0.8833, 0.4496, 0.9197, 0.4197, 0.9496, 0.3833, 0.9717, 0.3418, 0.9854, 0.2968, 0.99, 0.25, 0.9854, 0.2032, 0.9717, 0.1582, 0.9496, 0.1167, 0.9197, 0.08029, 0.8833, 0.05045, 0.8418, 0.02827, 0.7968, 0.01461, 0.75, 0.01, 0.7032, 0.01461, 0.6582, 0.02827, 0.6167, 0.05045, 0.5803, 0.08029, 0.5504, 0.1167, 0.5283, 0.1582, 0.5146, 0.2032, 0.51, 0.25, 0.5146, 0.2968, 0.5283, 0.3418, 0.5504, 0.3833, 0.5803, 0.4197, 0.6167, 0.4496, 0.6582, 0.4717, 0.7032, 0.4854, 1.0, 0.5, 1.0, 1.0, 0.9688, 1.0, 0.9688, 0.5, 0.9688, 0.5, 0.9688, 1.0, 0.9375, 1.0, 0.9375, 0.5, 0.9375, 0.5, 0.9375, 1.0, 0.9062, 1.0, 0.9062, 0.5, 0.9062, 0.5, 0.9062, 1.0, 0.875, 1.0, 0.875, 0.5, 0.875, 0.5, 0.875, 1.0, 0.8438, 1.0, 0.8438, 0.5, 0.8438, 0.5, 0.8438, 1.0, 0.8125, 1.0, 0.8125, 0.5, 0.8125, 0.5, 0.8125, 1.0, 0.7812, 1.0, 0.7812, 0.5, 0.7812, 0.5, 0.7812, 1.0, 0.75, 1.0, 0.75, 0.5, 0.75, 0.5, 0.75, 1.0, 0.7188, 1.0, 0.7188, 0.5, 0.7188, 0.5, 0.7188, 1.0, 0.6875, 1.0, 0.6875, 0.5, 0.6875, 0.5, 0.6875, 1.0, 0.6562, 1.0, 0.6562, 0.5, 0.6562, 0.5, 0.6562, 1.0, 0.625, 1.0, 0.625, 0.5, 0.625, 0.5, 0.625, 1.0, 0.5938, 1.0, 0.5938, 0.5, 0.5938, 0.5, 0.5938, 1.0, 0.5625, 1.0, 0.5625, 0.5, 0.5625, 0.5, 0.5625, 1.0, 0.5312, 1.0, 0.5312, 0.5, 0.5312, 0.5, 0.5312, 1.0, 0.5, 1.0, 0.5, 0.5, 0.5, 0.5, 0.5, 1.0, 0.4688, 1.0, 0.4688, 0.5, 0.4688, 0.5, 0.4688, 1.0, 0.4375, 1.0, 0.4375, 0.5, 0.4375, 0.5, 0.4375, 1.0, 0.4062, 1.0, 0.4062, 0.5, 0.4062, 0.5, 0.4062, 1.0, 0.375, 1.0, 0.375, 0.5, 0.375, 0.5, 0.375, 1.0, 0.3438, 1.0, 0.3438, 0.5, 0.3438, 0.5, 0.3438, 1.0, 0.3125, 1.0, 0.3125, 0.5, 0.3125, 0.5, 0.3125, 1.0, 0.2812, 1.0, 0.2812, 0.5, 0.2812, 0.5, 0.2812, 1.0, 0.25, 1.0, 0.25, 0.5, 0.25, 0.5, 0.25, 1.0, 0.2188, 1.0, 0.2188, 0.5, 0.2188, 0.5, 0.2188, 1.0, 0.1875, 1.0, 0.1875, 0.5, 0.1875, 0.5, 0.1875, 1.0, 0.1562, 1.0, 0.1562, 0.5, 0.1562, 0.5, 0.1562, 1.0, 0.125, 1.0, 0.125, 0.5, 0.125, 0.5, 0.125, 1.0, 0.09375, 1.0, 0.09375, 0.5, 0.09375, 0.5, 0.09375, 1.0, 0.0625, 1.0, 0.0625, 0.5, 0.2968, 0.4854, 0.25, 0.49, 0.2032, 0.4854, 0.1582, 0.4717, 0.1167, 0.4496, 0.08029, 0.4197, 0.05045, 0.3833, 0.02827, 0.3418, 0.01461, 0.2968, 0.01, 0.25, 0.01461, 0.2032, 0.02827, 0.1582, 0.05045, 0.1167, 0.08029, 0.08029, 0.1167, 0.05045, 0.1582, 0.02827, 0.2032, 0.01461, 0.25, 0.01, 0.2968, 0.01461, 0.3418, 0.02827, 0.3833, 0.05045, 0.4197, 0.08029, 0.4496, 0.1167, 0.4717, 0.1582, 0.4854, 0.2032, 0.49, 0.25, 0.4854, 0.2968, 0.4717, 0.3418, 0.4496, 0.3833, 0.4197, 0.4197, 0.3833, 0.4496, 0.3418, 0.4717, 0.0625, 0.5, 0.0625, 1.0, 0.03125, 1.0, 0.03125, 0.5, 0.03125, 0.5, 0.03125, 1.0, 0.0, 1.0, 0.0, 0.5, 0.75, 0.49, 0.7968, 0.4854, 0.8418, 0.4717, 0.8833, 0.4496, 0.9197, 0.4197, 0.9496, 0.3833, 0.9717, 0.3418, 0.9854, 0.2968, 0.99, 0.25, 0.9854, 0.2032, 0.9717, 0.1582, 0.9496, 0.1167, 0.9197, 0.08029, 0.8833, 0.05045, 0.8418, 0.02827, 0.7968, 0.01461, 0.75, 0.01, 0.7032, 0.01461, 0.6582, 0.02827, 0.6167, 0.05045, 0.5803, 0.08029, 0.5504, 0.1167, 0.5283, 0.1582, 0.5146, 0.2032, 0.51, 0.25, 0.5146, 0.2968, 0.5283, 0.3418, 0.5504, 0.3833, 0.5803, 0.4197, 0.6167, 0.4496, 0.6582, 0.4717, 0.7032, 0.4854])
me_cube_003.materials.append(mat_material_003)
me_cube_003.materials.append(mat_material_001)
me_cube_003.materials.append(mat_material_002)
me_cube_003.use_remesh_fix_poles = True
me_cube_003.use_remesh_preserve_attributes = False
me_cube_003.use_mirror_vertex_groups = False
me_cube_003.update()

# ---- objects
ob_cube = bpy.data.objects.new('Cube', me_cube_003)

# ---- transforms, parenting, visibility, modifiers, constraints
ob_cube.location = (2.702, -0.2965, 3.635)
ob_cube.lineart.crease_threshold = 0.0
_m = ob_cube.modifiers.new('Auto Smooth', 'NODES')
_m.node_group = ng_auto_smooth
_gi = [s.identifier for s in ng_auto_smooth.interface.items_tree if s.item_type == 'SOCKET' and s.in_out == 'INPUT']
_m[_gi[1]] = 0.5236  # Angle

# ---- collection membership
col_collection.objects.link(ob_cube)

# ---- scene / render settings (as saved in the file)
scene.frame_start = 1; scene.frame_end = 250; scene.frame_set(1)
scene.render.engine = 'BLENDER_EEVEE_NEXT'
scene.cycles.use_denoising = False
scene.cycles.samples = 128
scene.cycles.sampling_pattern = 'TABULATED_SOBOL'
scene.cycles.use_adaptive_sampling = False
scene.cycles.use_light_tree = False
scene.view_settings.view_transform = 'Filmic'
bpy.context.view_layer.update()

# ---- added for rendering (the .blend has no active camera and no usable light): camera, sun
cam_auto = bpy.data.cameras.new('AutoCamera')
cam_auto.lens = 50.0
cam_auto.sensor_width = 36.0
cam_auto.clip_end = 1000.0
ob_auto_camera = bpy.data.objects.new('AutoCamera', cam_auto)
scene.collection.objects.link(ob_auto_camera)
ob_auto_camera.location = (16.4126, -14.866, 13.5697)
ob_auto_camera.rotation_euler = (1.09748, -7.21219e-08, 0.694738)
scene.camera = ob_auto_camera
light_auto_sun = bpy.data.lights.new('AutoSun', 'SUN')
light_auto_sun.energy = 3.0
light_auto_sun.angle = 0.0523599
ob_auto_sun = bpy.data.objects.new('AutoSun', light_auto_sun)
scene.collection.objects.link(ob_auto_sun)
ob_auto_sun.rotation_euler = (0.872665, 0.174533, 0.523599)
bpy.context.view_layer.update()
